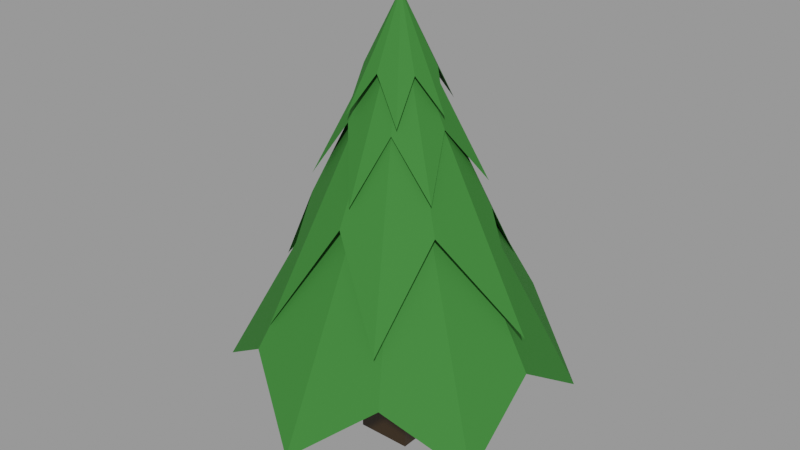 # Source: low_poly_tree_ec6ca889-a1ad-42cc-9f4a-cc1525055511.blend  (saved by Blender 3.0.42; exported with 4.5.12 LTS)
import bpy
from mathutils import Matrix  # noqa: F401  (used for matrix-valued properties, if any)

bpy.ops.wm.read_factory_settings(use_empty=True)
scene = bpy.context.scene
scene.name = 'upload'

# ---- collections
col_low_poly_tree = bpy.data.collections.new('Low poly Tree'); scene.collection.children.link(col_low_poly_tree)

# ---- materials (node trees are filled in below, after node groups)
mat_trunk = bpy.data.materials.new('Trunk')
mat_trunk.use_transparent_shadow = False
mat_crown = bpy.data.materials.new('Crown')
mat_crown.use_transparent_shadow = False

# ---- material node trees
mat_trunk.use_nodes = True; mat_trunk.node_tree.nodes.clear()
_N = mat_trunk.node_tree.nodes; _L = mat_trunk.node_tree.links
n0 = _N.new('ShaderNodeOutputMaterial'); n0.name = 'Material Output'; n0.location = (300, 300)
n1 = _N.new('ShaderNodeBsdfPrincipled'); n1.name = 'Principled BSDF'; n1.location = (10, 300)
n1.distribution = 'GGX'
n1.subsurface_method = 'BURLEY'
n1.inputs[0].default_value = (0.0291, 0.01454, 0.002444, 1.0)
n1.inputs[3].default_value = 1.45
n1.inputs[27].default_value = (0.0, 0.0, 0.0, 1.0)
n1.inputs[28].default_value = 1.0
_L.new(n1.outputs[0], n0.inputs[0])
n0.is_active_output = True
mat_crown.use_nodes = True; mat_crown.node_tree.nodes.clear()
_N = mat_crown.node_tree.nodes; _L = mat_crown.node_tree.links
n0 = _N.new('ShaderNodeOutputMaterial'); n0.name = 'Material Output'; n0.location = (300, 300)
n1 = _N.new('ShaderNodeBsdfPrincipled'); n1.name = 'Principled BSDF'; n1.location = (10, 300)
n1.distribution = 'GGX'
n1.subsurface_method = 'BURLEY'
n1.inputs[0].default_value = (0.04155, 0.1845, 0.03469, 1.0)
n1.inputs[2].default_value = 0.8
n1.inputs[3].default_value = 1.45
n1.inputs[13].default_value = 0.1
n1.inputs[27].default_value = (0.0, 0.0, 0.0, 1.0)
n1.inputs[28].default_value = 1.0
_L.new(n1.outputs[0], n0.inputs[0])
n0.is_active_output = True

# ---- meshes
me_cube_010 = bpy.data.meshes.new('Cube.010')
me_cube_010.from_pydata([(-0.7397, -0.7397, -1.726), (-0.7397, -0.7397, 1.726), (-0.7397, 0.7397, -1.726), (-0.7397, 0.7397, 1.726), (0.7397, -0.7397, -1.726), (0.7397, -0.7397, 1.726), (0.7397, 0.7397, -1.726), (0.7397, 0.7397, 1.726), (0.0, 0.8768, 8.327), (0.6264, 1.281, 7.326), (0.7594, 0.4384, 8.327), (1.329, -0.02691, 7.391), (0.7594, -0.4384, 8.327), (0.7947, -1.148, 7.272), (0.0, 0.0, 10.08), (1.324e-07, -0.8768, 8.327), (-0.5837, -1.322, 7.316), (-0.7594, -0.4384, 8.327), (-1.421, -0.05959, 7.31), (-0.7594, 0.4384, 8.327), (-0.8765, 1.163, 7.23), (0.6828, 1.137, 7.07), (1.81, 1.173, 5.556), (1.326, -0.0229, 7.07), (1.782, -1.1, 5.67), (0.6431, -1.16, 7.07), (0.1361, -2.108, 5.475), (0.0, 0.0, 9.722), (-0.6828, -1.137, 7.07), (-1.786, -1.259, 5.542), (-1.326, 0.0229, 7.07), (-1.889, 1.029, 5.532), (-0.6431, 1.16, 7.07), (-0.2306, 2.191, 5.412), (1.972, 1.099, 4.928), (3.667, 0.1972, 2.351), (1.938, -1.158, 4.928), (1.698, -3.135, 2.545), (-0.03425, -2.257, 4.928), (-1.587, -3.227, 2.212), (0.0, 0.0, 9.443), (-1.972, -1.099, 4.928), (-3.705, -0.344, 2.326), (-1.938, 1.158, 4.928), (-1.915, 3.122, 2.309), (0.03425, 2.257, 4.928), (1.518, 3.429, 2.105), (1.856, 3.468, 1.811), (3.754, 2.698, -0.1837), (3.846, 0.07841, 1.5), (3.911, -2.261, -0.1268), (1.989, -3.322, 1.358), (0.1416, -4.61, -0.1256), (0.04899, -2.98e-08, 8.468), (-1.802, -3.466, 1.547), (-3.999, -2.408, 0.01247), (-4.069, -0.02288, 1.308), (-4.02, 2.175, 0.02163), (-1.869, 3.367, 1.371), (-0.1875, 4.75, -0.07871)], [], [(0, 1, 3, 2), (2, 3, 7, 6), (6, 7, 5, 4), (4, 5, 1, 0), (2, 6, 4, 0), (7, 3, 1, 5), (8, 14, 9), (9, 14, 10), (10, 14, 11), (11, 14, 12), (12, 14, 13), (13, 14, 15), (15, 14, 16), (16, 14, 17), (17, 14, 18), (18, 14, 19), (19, 14, 20), (20, 14, 8), (8, 9, 10, 11, 12, 13, 15, 16, 17, 18, 19, 20), (21, 27, 22), (22, 27, 23), (23, 27, 24), (24, 27, 25), (25, 27, 26), (26, 27, 28), (28, 27, 29), (29, 27, 30), (30, 27, 31), (31, 27, 32), (32, 27, 33), (33, 27, 21), (21, 22, 23, 24, 25, 26, 28, 29, 30, 31, 32, 33), (34, 40, 35), (35, 40, 36), (36, 40, 37), (37, 40, 38), (38, 40, 39), (39, 40, 41), (41, 40, 42), (42, 40, 43), (43, 40, 44), (44, 40, 45), (45, 40, 46), (46, 40, 34), (34, 35, 36, 37, 38, 39, 41, 42, 43, 44, 45, 46), (47, 53, 48), (48, 53, 49), (49, 53, 50), (50, 53, 51), (51, 53, 52), (52, 53, 54), (54, 53, 55), (55, 53, 56), (56, 53, 57), (57, 53, 58), (58, 53, 59), (59, 53, 47), (47, 48, 49, 50, 51, 52, 54, 55, 56, 57, 58, 59)])
me_cube_010.polygons.foreach_set('material_index', [0, 0, 0, 0, 0, 0, 1, 1, 1, 1, 1, 1, 1, 1, 1, 1, 1, 1, 1, 1, 1, 1, 1, 1, 1, 1, 1, 1, 1, 1, 1, 1, 1, 1, 1, 1, 1, 1, 1, 1, 1, 1, 1, 1, 1, 1, 1, 1, 1, 1, 1, 1, 1, 1, 1, 1, 1, 1])
_uv = me_cube_010.uv_layers.new(name='UVMap')
_uv.uv.foreach_set('vector', [0.375, 0.0, 0.625, 0.0, 0.625, 0.25, 0.375, 0.25, 0.375, 0.25, 0.625, 0.25, 0.625, 0.5, 0.375, 0.5, 0.375, 0.5, 0.625, 0.5, 0.625, 0.75, 0.375, 0.75, 0.375, 0.75, 0.625, 0.75, 0.625, 1.0, 0.375, 1.0, 0.125, 0.5, 0.375, 0.5, 0.375, 0.75, 0.125, 0.75, 0.625, 0.5, 0.875, 0.5, 0.875, 0.75, 0.625, 0.75, 0.25, 0.49, 0.25, 0.25, 0.37, 0.4578, 0.37, 0.4578, 0.25, 0.25, 0.4578, 0.37, 0.4578, 0.37, 0.25, 0.25, 0.49, 0.25, 0.49, 0.25, 0.25, 0.25, 0.4578, 0.13, 0.4578, 0.13, 0.25, 0.25, 0.37, 0.04215, 0.37, 0.04215, 0.25, 0.25, 0.25, 0.01, 0.25, 0.01, 0.25, 0.25, 0.13, 0.04215, 0.13, 0.04215, 0.25, 0.25, 0.04215, 0.13, 0.04215, 0.13, 0.25, 0.25, 0.01, 0.25, 0.01, 0.25, 0.25, 0.25, 0.04215, 0.37, 0.04215, 0.37, 0.25, 0.25, 0.13, 0.4578, 0.13, 0.4578, 0.25, 0.25, 0.25, 0.49, 0.75, 0.49, 0.87, 0.4578, 0.9578, 0.37, 0.99, 0.25, 0.9578, 0.13, 0.87, 0.04215, 0.75, 0.01, 0.63, 0.04215, 0.5422, 0.13, 0.51, 0.25, 0.5422, 0.37, 0.63, 0.4578, 0.25, 0.49, 0.25, 0.25, 0.37, 0.4578, 0.37, 0.4578, 0.25, 0.25, 0.4578, 0.37, 0.4578, 0.37, 0.25, 0.25, 0.49, 0.25, 0.49, 0.25, 0.25, 0.25, 0.4578, 0.13, 0.4578, 0.13, 0.25, 0.25, 0.37, 0.04215, 0.37, 0.04215, 0.25, 0.25, 0.25, 0.01, 0.25, 0.01, 0.25, 0.25, 0.13, 0.04215, 0.13, 0.04215, 0.25, 0.25, 0.04215, 0.13, 0.04215, 0.13, 0.25, 0.25, 0.01, 0.25, 0.01, 0.25, 0.25, 0.25, 0.04215, 0.37, 0.04215, 0.37, 0.25, 0.25, 0.13, 0.4578, 0.13, 0.4578, 0.25, 0.25, 0.25, 0.49, 0.75, 0.49, 0.87, 0.4578, 0.9578, 0.37, 0.99, 0.25, 0.9578, 0.13, 0.87, 0.04215, 0.75, 0.01, 0.63, 0.04215, 0.5422, 0.13, 0.51, 0.25, 0.5422, 0.37, 0.63, 0.4578, 0.25, 0.49, 0.25, 0.25, 0.37, 0.4578, 0.37, 0.4578, 0.25, 0.25, 0.4578, 0.37, 0.4578, 0.37, 0.25, 0.25, 0.49, 0.25, 0.49, 0.25, 0.25, 0.25, 0.4578, 0.13, 0.4578, 0.13, 0.25, 0.25, 0.37, 0.04215, 0.37, 0.04215, 0.25, 0.25, 0.25, 0.01, 0.25, 0.01, 0.25, 0.25, 0.13, 0.04215, 0.13, 0.04215, 0.25, 0.25, 0.04215, 0.13, 0.04215, 0.13, 0.25, 0.25, 0.01, 0.25, 0.01, 0.25, 0.25, 0.25, 0.04215, 0.37, 0.04215, 0.37, 0.25, 0.25, 0.13, 0.4578, 0.13, 0.4578, 0.25, 0.25, 0.25, 0.49, 0.75, 0.49, 0.87, 0.4578, 0.9578, 0.37, 0.99, 0.25, 0.9578, 0.13, 0.87, 0.04215, 0.75, 0.01, 0.63, 0.04215, 0.5422, 0.13, 0.51, 0.25, 0.5422, 0.37, 0.63, 0.4578, 0.25, 0.49, 0.25, 0.25, 0.37, 0.4578, 0.37, 0.4578, 0.25, 0.25, 0.4578, 0.37, 0.4578, 0.37, 0.25, 0.25, 0.49, 0.25, 0.49, 0.25, 0.25, 0.25, 0.4578, 0.13, 0.4578, 0.13, 0.25, 0.25, 0.37, 0.04215, 0.37, 0.04215, 0.25, 0.25, 0.25, 0.01, 0.25, 0.01, 0.25, 0.25, 0.13, 0.04215, 0.13, 0.04215, 0.25, 0.25, 0.04215, 0.13, 0.04215, 0.13, 0.25, 0.25, 0.01, 0.25, 0.01, 0.25, 0.25, 0.25, 0.04215, 0.37, 0.04215, 0.37, 0.25, 0.25, 0.13, 0.4578, 0.13, 0.4578, 0.25, 0.25, 0.25, 0.49, 0.75, 0.49, 0.87, 0.4578, 0.9578, 0.37, 0.99, 0.25, 0.9578, 0.13, 0.87, 0.04215, 0.75, 0.01, 0.63, 0.04215, 0.5422, 0.13, 0.51, 0.25, 0.5422, 0.37, 0.63, 0.4578])
me_cube_010.materials.append(mat_trunk)
me_cube_010.materials.append(mat_crown)
me_cube_010.use_remesh_fix_poles = True
me_cube_010.use_remesh_preserve_attributes = False
me_cube_010.use_mirror_vertex_groups = False
me_cube_010.update()

# ---- objects
ob_tree = bpy.data.objects.new('Tree', me_cube_010)
ob_low_poly_tree = bpy.data.objects.new('Low poly Tree', None)

# ---- transforms, parenting, visibility, modifiers, constraints
ob_tree.parent = ob_low_poly_tree
ob_tree.location = (0.0, 0.0, 1.726)
ob_tree.scale = (1.002, 0.9616, 1.016)
ob_tree.lineart.crease_threshold = 0.0
ob_low_poly_tree.location = (0.0, 0.0, 0.0)
ob_low_poly_tree.lineart.crease_threshold = 0.0

# ---- collection membership
scene.collection.objects.link(ob_tree)
scene.collection.objects.link(ob_low_poly_tree)
col_low_poly_tree.objects.link(ob_tree)
col_low_poly_tree.objects.link(ob_low_poly_tree)

# ---- scene / render settings (as saved in the file)
scene.frame_start = 1; scene.frame_end = 250; scene.frame_set(1)
scene.render.engine = 'BLENDER_EEVEE_NEXT'
scene.render.image_settings.exr_codec = 'NONE'
scene.render.simplify_subdivision_render = 0
scene.render.simplify_child_particles_render = 0.0
scene.cycles.use_denoising = False
scene.cycles.samples = 128
scene.cycles.sampling_pattern = 'TABULATED_SOBOL'
scene.cycles.use_adaptive_sampling = False
scene.cycles.use_light_tree = False
scene.view_settings.view_transform = 'Filmic'
bpy.context.view_layer.update()

# ---- added for rendering (the .blend has no active camera and no usable light): camera, sun + grey world if the file has none
cam_auto = bpy.data.cameras.new('AutoCamera')
cam_auto.lens = 50.0
cam_auto.sensor_width = 36.0
cam_auto.clip_end = 1000.0
ob_auto_camera = bpy.data.objects.new('AutoCamera', cam_auto)
scene.collection.objects.link(ob_auto_camera)
ob_auto_camera.location = (15.6496, -18.8073, 18.5548)
ob_auto_camera.rotation_euler = (1.09748, -7.21219e-08, 0.694738)
scene.camera = ob_auto_camera
light_auto_sun = bpy.data.lights.new('AutoSun', 'SUN')
light_auto_sun.energy = 3.0
light_auto_sun.angle = 0.0523599
ob_auto_sun = bpy.data.objects.new('AutoSun', light_auto_sun)
scene.collection.objects.link(ob_auto_sun)
ob_auto_sun.rotation_euler = (0.872665, 0.174533, 0.523599)
if scene.world is None:
    world_auto = bpy.data.worlds.new('AutoWorld')
    world_auto.color = (0.3, 0.3, 0.3)
    scene.world = world_auto
bpy.context.view_layer.update()
